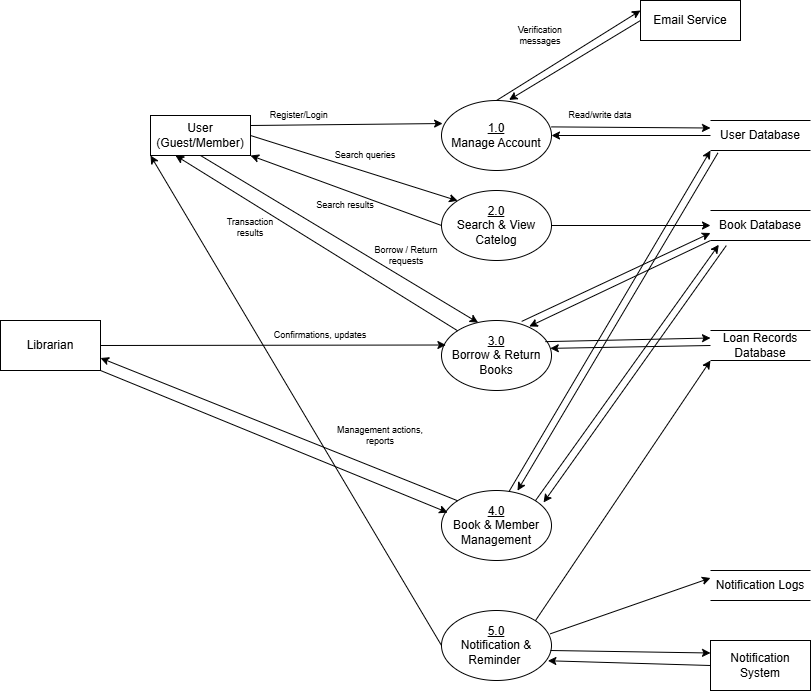

The diagram above was exported from draw.io. Its source (the exported page's mxGraphModel, read from the mxfile embedded in the PNG):
<mxGraphModel dx="1303" dy="669" grid="1" gridSize="10" guides="1" tooltips="1" connect="1" arrows="1" fold="1" page="1" pageScale="1" pageWidth="827" pageHeight="1169" math="0" shadow="0">
  <root>
    <mxCell id="0" />
    <mxCell id="1" parent="0" />
    <mxCell id="Z4YV2EoW-5DQyZLgKjvJ-1" value="&lt;u&gt;1.0&lt;/u&gt;&lt;div&gt;Manage Account&lt;/div&gt;" style="shape=ellipse;html=1;dashed=0;whiteSpace=wrap;perimeter=ellipsePerimeter;" vertex="1" parent="1">
      <mxGeometry x="591" y="220" width="110" height="70" as="geometry" />
    </mxCell>
    <mxCell id="Z4YV2EoW-5DQyZLgKjvJ-2" value="&lt;u&gt;2.0&lt;/u&gt;&lt;div&gt;Search &amp;amp; View Catelog&lt;/div&gt;" style="shape=ellipse;html=1;dashed=0;whiteSpace=wrap;perimeter=ellipsePerimeter;" vertex="1" parent="1">
      <mxGeometry x="591" y="310" width="110" height="70" as="geometry" />
    </mxCell>
    <mxCell id="Z4YV2EoW-5DQyZLgKjvJ-3" value="&lt;u&gt;3.0&lt;/u&gt;&lt;div&gt;Borrow &amp;amp; Return Books&lt;/div&gt;" style="shape=ellipse;html=1;dashed=0;whiteSpace=wrap;perimeter=ellipsePerimeter;" vertex="1" parent="1">
      <mxGeometry x="591" y="440" width="110" height="70" as="geometry" />
    </mxCell>
    <mxCell id="Z4YV2EoW-5DQyZLgKjvJ-4" value="&lt;u&gt;4.0&lt;/u&gt;&lt;div&gt;Book &amp;amp; Member Management&lt;/div&gt;" style="shape=ellipse;html=1;dashed=0;whiteSpace=wrap;perimeter=ellipsePerimeter;" vertex="1" parent="1">
      <mxGeometry x="591" y="610" width="110" height="70" as="geometry" />
    </mxCell>
    <mxCell id="Z4YV2EoW-5DQyZLgKjvJ-5" value="&lt;u&gt;5.0&lt;/u&gt;&lt;div&gt;Notification &amp;amp; Reminder&amp;nbsp;&lt;/div&gt;" style="shape=ellipse;html=1;dashed=0;whiteSpace=wrap;perimeter=ellipsePerimeter;" vertex="1" parent="1">
      <mxGeometry x="591" y="730" width="110" height="70" as="geometry" />
    </mxCell>
    <mxCell id="Z4YV2EoW-5DQyZLgKjvJ-6" value="User&lt;div&gt;(Guest/Member)&lt;/div&gt;" style="html=1;dashed=0;whiteSpace=wrap;" vertex="1" parent="1">
      <mxGeometry x="300" y="235" width="100" height="40" as="geometry" />
    </mxCell>
    <mxCell id="Z4YV2EoW-5DQyZLgKjvJ-7" value="Librarian" style="html=1;dashed=0;whiteSpace=wrap;" vertex="1" parent="1">
      <mxGeometry x="150" y="440" width="100" height="50" as="geometry" />
    </mxCell>
    <mxCell id="Z4YV2EoW-5DQyZLgKjvJ-8" value="Notification System" style="html=1;dashed=0;whiteSpace=wrap;" vertex="1" parent="1">
      <mxGeometry x="860" y="760" width="100" height="50" as="geometry" />
    </mxCell>
    <mxCell id="Z4YV2EoW-5DQyZLgKjvJ-10" value="Book Database" style="html=1;dashed=0;whiteSpace=wrap;shape=partialRectangle;right=0;left=0;" vertex="1" parent="1">
      <mxGeometry x="860" y="330" width="100" height="30" as="geometry" />
    </mxCell>
    <mxCell id="Z4YV2EoW-5DQyZLgKjvJ-11" value="Loan Records Database" style="html=1;dashed=0;whiteSpace=wrap;shape=partialRectangle;right=0;left=0;" vertex="1" parent="1">
      <mxGeometry x="860" y="450" width="100" height="30" as="geometry" />
    </mxCell>
    <mxCell id="Z4YV2EoW-5DQyZLgKjvJ-12" value="User Database" style="html=1;dashed=0;whiteSpace=wrap;shape=partialRectangle;right=0;left=0;" vertex="1" parent="1">
      <mxGeometry x="860" y="240" width="100" height="30" as="geometry" />
    </mxCell>
    <mxCell id="Z4YV2EoW-5DQyZLgKjvJ-13" value="Notification Logs" style="html=1;dashed=0;whiteSpace=wrap;shape=partialRectangle;right=0;left=0;" vertex="1" parent="1">
      <mxGeometry x="860" y="690" width="100" height="30" as="geometry" />
    </mxCell>
    <mxCell id="4Of_2zLjpgjquNRSZbU8-2" value="" style="endArrow=classic;html=1;rounded=0;entryX=1;entryY=1;entryDx=0;entryDy=0;exitX=0;exitY=0.5;exitDx=0;exitDy=0;" edge="1" parent="1" source="Z4YV2EoW-5DQyZLgKjvJ-2" target="Z4YV2EoW-5DQyZLgKjvJ-6">
      <mxGeometry width="50" height="50" relative="1" as="geometry">
        <mxPoint x="425" y="567" as="sourcePoint" />
        <mxPoint x="400" y="395" as="targetPoint" />
      </mxGeometry>
    </mxCell>
    <mxCell id="sJqJYE8HcU3z7l_DfI9Z-1" value="" style="endArrow=classic;html=1;rounded=0;exitX=0.5;exitY=1;exitDx=0;exitDy=0;entryX=0.333;entryY=0.031;entryDx=0;entryDy=0;entryPerimeter=0;" edge="1" parent="1" source="Z4YV2EoW-5DQyZLgKjvJ-6" target="Z4YV2EoW-5DQyZLgKjvJ-3">
      <mxGeometry width="50" height="50" relative="1" as="geometry">
        <mxPoint x="400" y="407.5" as="sourcePoint" />
        <mxPoint x="620" y="480" as="targetPoint" />
      </mxGeometry>
    </mxCell>
    <mxCell id="yCEqD-IsixsAbREB_0N9-1" value="" style="endArrow=classic;html=1;rounded=0;exitX=0.997;exitY=0.377;exitDx=0;exitDy=0;entryX=0;entryY=0.25;entryDx=0;entryDy=0;exitPerimeter=0;" edge="1" parent="1" source="Z4YV2EoW-5DQyZLgKjvJ-1" target="Z4YV2EoW-5DQyZLgKjvJ-12">
      <mxGeometry width="50" height="50" relative="1" as="geometry">
        <mxPoint x="750" y="360" as="sourcePoint" />
        <mxPoint x="840" y="308" as="targetPoint" />
      </mxGeometry>
    </mxCell>
    <mxCell id="MnJMfiOVIVPQjpQbNb7K-2" value="" style="endArrow=classic;html=1;rounded=0;entryX=0.04;entryY=0.35;entryDx=0;entryDy=0;entryPerimeter=0;exitX=1;exitY=0.5;exitDx=0;exitDy=0;" edge="1" parent="1" source="Z4YV2EoW-5DQyZLgKjvJ-7" target="Z4YV2EoW-5DQyZLgKjvJ-3">
      <mxGeometry width="50" height="50" relative="1" as="geometry">
        <mxPoint x="440" y="530" as="sourcePoint" />
        <mxPoint x="490" y="480" as="targetPoint" />
      </mxGeometry>
    </mxCell>
    <mxCell id="wlzW_5N2BPBwITE7sAB1-1" value="" style="endArrow=classic;html=1;rounded=0;exitX=1;exitY=1;exitDx=0;exitDy=0;entryX=0.056;entryY=0.315;entryDx=0;entryDy=0;entryPerimeter=0;" edge="1" parent="1" source="Z4YV2EoW-5DQyZLgKjvJ-7" target="Z4YV2EoW-5DQyZLgKjvJ-4">
      <mxGeometry width="50" height="50" relative="1" as="geometry">
        <mxPoint x="270" y="580" as="sourcePoint" />
        <mxPoint x="320" y="640" as="targetPoint" />
      </mxGeometry>
    </mxCell>
    <mxCell id="wlzW_5N2BPBwITE7sAB1-2" value="" style="endArrow=classic;html=1;rounded=0;entryX=1;entryY=0.75;entryDx=0;entryDy=0;exitX=0;exitY=0;exitDx=0;exitDy=0;" edge="1" parent="1" source="Z4YV2EoW-5DQyZLgKjvJ-4" target="Z4YV2EoW-5DQyZLgKjvJ-7">
      <mxGeometry width="50" height="50" relative="1" as="geometry">
        <mxPoint x="430" y="600" as="sourcePoint" />
        <mxPoint x="355.47" y="628" as="targetPoint" />
      </mxGeometry>
    </mxCell>
    <mxCell id="QGXfSEwNK2j6nAVYVNQ6-1" value="" style="endArrow=classic;html=1;rounded=0;entryX=0;entryY=0.5;entryDx=0;entryDy=0;exitX=1;exitY=0.5;exitDx=0;exitDy=0;" edge="1" parent="1" source="Z4YV2EoW-5DQyZLgKjvJ-2" target="Z4YV2EoW-5DQyZLgKjvJ-10">
      <mxGeometry width="50" height="50" relative="1" as="geometry">
        <mxPoint x="930" y="602" as="sourcePoint" />
        <mxPoint x="688" y="500" as="targetPoint" />
      </mxGeometry>
    </mxCell>
    <mxCell id="xeVJhiqZmkQoYutG9TiM-1" value="" style="endArrow=classic;html=1;rounded=0;entryX=0;entryY=0.25;entryDx=0;entryDy=0;exitX=0.989;exitY=0.333;exitDx=0;exitDy=0;exitPerimeter=0;" edge="1" parent="1" source="Z4YV2EoW-5DQyZLgKjvJ-5" target="Z4YV2EoW-5DQyZLgKjvJ-13">
      <mxGeometry width="50" height="50" relative="1" as="geometry">
        <mxPoint x="610" y="700" as="sourcePoint" />
        <mxPoint x="660" y="650" as="targetPoint" />
      </mxGeometry>
    </mxCell>
    <mxCell id="xeVJhiqZmkQoYutG9TiM-2" value="" style="endArrow=classic;html=1;rounded=0;entryX=0;entryY=0.25;entryDx=0;entryDy=0;exitX=0.989;exitY=0.285;exitDx=0;exitDy=0;exitPerimeter=0;" edge="1" parent="1" target="Z4YV2EoW-5DQyZLgKjvJ-8">
      <mxGeometry width="50" height="50" relative="1" as="geometry">
        <mxPoint x="700" y="770" as="sourcePoint" />
        <mxPoint x="920" y="748" as="targetPoint" />
      </mxGeometry>
    </mxCell>
    <mxCell id="-gOyRJTJ6HSvowU_3eGx-2" value="" style="endArrow=classic;html=1;rounded=0;exitX=1;exitY=0.25;exitDx=0;exitDy=0;entryX=0.01;entryY=0.329;entryDx=0;entryDy=0;entryPerimeter=0;" edge="1" parent="1" source="Z4YV2EoW-5DQyZLgKjvJ-6" target="Z4YV2EoW-5DQyZLgKjvJ-1">
      <mxGeometry width="50" height="50" relative="1" as="geometry">
        <mxPoint x="368" y="275" as="sourcePoint" />
        <mxPoint x="591" y="175" as="targetPoint" />
      </mxGeometry>
    </mxCell>
    <mxCell id="-gOyRJTJ6HSvowU_3eGx-3" value="Email Service" style="html=1;dashed=0;whiteSpace=wrap;" vertex="1" parent="1">
      <mxGeometry x="790" y="120" width="100" height="40" as="geometry" />
    </mxCell>
    <mxCell id="938zC2qpAN6CFWTLLOvu-1" value="Register/Login&amp;nbsp;" style="text;html=1;whiteSpace=wrap;strokeColor=none;fillColor=none;align=center;verticalAlign=middle;rounded=0;fontSize=9;rotation=0;" vertex="1" parent="1">
      <mxGeometry x="420.00076211353314" y="220.00038105676657" width="60" height="30" as="geometry" />
    </mxCell>
    <mxCell id="938zC2qpAN6CFWTLLOvu-2" value="" style="endArrow=classic;html=1;rounded=0;exitX=0;exitY=0.5;exitDx=0;exitDy=0;entryX=1;entryY=0.5;entryDx=0;entryDy=0;" edge="1" parent="1" source="Z4YV2EoW-5DQyZLgKjvJ-12" target="Z4YV2EoW-5DQyZLgKjvJ-1">
      <mxGeometry width="50" height="50" relative="1" as="geometry">
        <mxPoint x="690" y="294" as="sourcePoint" />
        <mxPoint x="849" y="290" as="targetPoint" />
      </mxGeometry>
    </mxCell>
    <mxCell id="938zC2qpAN6CFWTLLOvu-3" value="Read/write data" style="text;html=1;whiteSpace=wrap;strokeColor=none;fillColor=none;align=center;verticalAlign=middle;rounded=0;fontSize=9;rotation=0;" vertex="1" parent="1">
      <mxGeometry x="710" y="220" width="80" height="30" as="geometry" />
    </mxCell>
    <mxCell id="938zC2qpAN6CFWTLLOvu-4" value="" style="endArrow=classic;html=1;rounded=0;entryX=0;entryY=0.25;entryDx=0;entryDy=0;exitX=0.5;exitY=0;exitDx=0;exitDy=0;" edge="1" parent="1" source="Z4YV2EoW-5DQyZLgKjvJ-1" target="-gOyRJTJ6HSvowU_3eGx-3">
      <mxGeometry width="50" height="50" relative="1" as="geometry">
        <mxPoint x="680" y="190" as="sourcePoint" />
        <mxPoint x="730" y="140" as="targetPoint" />
      </mxGeometry>
    </mxCell>
    <mxCell id="938zC2qpAN6CFWTLLOvu-5" value="" style="endArrow=classic;html=1;rounded=0;exitX=0;exitY=0.5;exitDx=0;exitDy=0;entryX=0.614;entryY=-0.008;entryDx=0;entryDy=0;entryPerimeter=0;" edge="1" parent="1" source="-gOyRJTJ6HSvowU_3eGx-3" target="Z4YV2EoW-5DQyZLgKjvJ-1">
      <mxGeometry width="50" height="50" relative="1" as="geometry">
        <mxPoint x="656" y="230" as="sourcePoint" />
        <mxPoint x="780" y="200" as="targetPoint" />
      </mxGeometry>
    </mxCell>
    <mxCell id="938zC2qpAN6CFWTLLOvu-6" value="Verification messages" style="text;html=1;whiteSpace=wrap;strokeColor=none;fillColor=none;align=center;verticalAlign=middle;rounded=0;fontSize=9;rotation=0;" vertex="1" parent="1">
      <mxGeometry x="650" y="140" width="80" height="30" as="geometry" />
    </mxCell>
    <mxCell id="938zC2qpAN6CFWTLLOvu-7" value="" style="endArrow=classic;html=1;rounded=0;exitX=1;exitY=0.5;exitDx=0;exitDy=0;entryX=0;entryY=0;entryDx=0;entryDy=0;" edge="1" parent="1" source="Z4YV2EoW-5DQyZLgKjvJ-6" target="Z4YV2EoW-5DQyZLgKjvJ-2">
      <mxGeometry width="50" height="50" relative="1" as="geometry">
        <mxPoint x="410" y="292" as="sourcePoint" />
        <mxPoint x="602" y="290" as="targetPoint" />
      </mxGeometry>
    </mxCell>
    <mxCell id="lD3xxKJfzWSS4rqDT7mQ-1" value="Search queries" style="text;html=1;whiteSpace=wrap;strokeColor=none;fillColor=none;align=center;verticalAlign=middle;rounded=0;fontSize=9;rotation=0;" vertex="1" parent="1">
      <mxGeometry x="470" y="260" width="90" height="30" as="geometry" />
    </mxCell>
    <mxCell id="lD3xxKJfzWSS4rqDT7mQ-2" value="Search results" style="text;html=1;whiteSpace=wrap;strokeColor=none;fillColor=none;align=center;verticalAlign=middle;rounded=0;fontSize=9;rotation=0;" vertex="1" parent="1">
      <mxGeometry x="450" y="310" width="90" height="30" as="geometry" />
    </mxCell>
    <mxCell id="lD3xxKJfzWSS4rqDT7mQ-3" value="Borrow / Return requests" style="text;html=1;whiteSpace=wrap;strokeColor=none;fillColor=none;align=center;verticalAlign=middle;rounded=0;fontSize=9;rotation=0;" vertex="1" parent="1">
      <mxGeometry x="521" y="360" width="70" height="30" as="geometry" />
    </mxCell>
    <mxCell id="lD3xxKJfzWSS4rqDT7mQ-6" value="Confirmations, updates" style="text;html=1;whiteSpace=wrap;strokeColor=none;fillColor=none;align=center;verticalAlign=middle;rounded=0;fontSize=9;rotation=0;" vertex="1" parent="1">
      <mxGeometry x="420" y="440" width="100" height="30" as="geometry" />
    </mxCell>
    <mxCell id="lD3xxKJfzWSS4rqDT7mQ-7" value="" style="endArrow=classic;html=1;rounded=0;exitX=0;exitY=0;exitDx=0;exitDy=0;entryX=0.25;entryY=1;entryDx=0;entryDy=0;" edge="1" parent="1" source="Z4YV2EoW-5DQyZLgKjvJ-3" target="Z4YV2EoW-5DQyZLgKjvJ-6">
      <mxGeometry width="50" height="50" relative="1" as="geometry">
        <mxPoint x="250" y="290" as="sourcePoint" />
        <mxPoint x="528" y="457" as="targetPoint" />
      </mxGeometry>
    </mxCell>
    <mxCell id="lD3xxKJfzWSS4rqDT7mQ-8" value="Transaction results" style="text;whiteSpace=wrap;html=1;align=center;fontSize=9;" vertex="1" parent="1">
      <mxGeometry x="370" y="330" width="60" height="30" as="geometry" />
    </mxCell>
    <mxCell id="lD3xxKJfzWSS4rqDT7mQ-9" value="" style="endArrow=classic;html=1;rounded=0;entryX=0;entryY=0.25;entryDx=0;entryDy=0;exitX=0.944;exitY=0.302;exitDx=0;exitDy=0;exitPerimeter=0;" edge="1" parent="1" source="Z4YV2EoW-5DQyZLgKjvJ-3" target="Z4YV2EoW-5DQyZLgKjvJ-11">
      <mxGeometry width="50" height="50" relative="1" as="geometry">
        <mxPoint x="701" y="474.47" as="sourcePoint" />
        <mxPoint x="860" y="474.47" as="targetPoint" />
      </mxGeometry>
    </mxCell>
    <mxCell id="lD3xxKJfzWSS4rqDT7mQ-10" value="" style="endArrow=classic;html=1;rounded=0;exitX=0;exitY=0.5;exitDx=0;exitDy=0;entryX=0.989;entryY=0.398;entryDx=0;entryDy=0;entryPerimeter=0;" edge="1" parent="1" source="Z4YV2EoW-5DQyZLgKjvJ-11" target="Z4YV2EoW-5DQyZLgKjvJ-3">
      <mxGeometry width="50" height="50" relative="1" as="geometry">
        <mxPoint x="705" y="471" as="sourcePoint" />
        <mxPoint x="750" y="520" as="targetPoint" />
      </mxGeometry>
    </mxCell>
    <mxCell id="lD3xxKJfzWSS4rqDT7mQ-11" value="" style="endArrow=classic;html=1;rounded=0;entryX=0;entryY=0.75;entryDx=0;entryDy=0;exitX=0.729;exitY=0.013;exitDx=0;exitDy=0;exitPerimeter=0;" edge="1" parent="1" source="Z4YV2EoW-5DQyZLgKjvJ-3" target="Z4YV2EoW-5DQyZLgKjvJ-10">
      <mxGeometry width="50" height="50" relative="1" as="geometry">
        <mxPoint x="680" y="423" as="sourcePoint" />
        <mxPoint x="845" y="420" as="targetPoint" />
      </mxGeometry>
    </mxCell>
    <mxCell id="lD3xxKJfzWSS4rqDT7mQ-12" value="" style="endArrow=classic;html=1;rounded=0;exitX=0;exitY=1;exitDx=0;exitDy=0;entryX=0.798;entryY=0.085;entryDx=0;entryDy=0;entryPerimeter=0;" edge="1" parent="1" source="Z4YV2EoW-5DQyZLgKjvJ-10" target="Z4YV2EoW-5DQyZLgKjvJ-3">
      <mxGeometry width="50" height="50" relative="1" as="geometry">
        <mxPoint x="681" y="451" as="sourcePoint" />
        <mxPoint x="790" y="430" as="targetPoint" />
      </mxGeometry>
    </mxCell>
    <mxCell id="lD3xxKJfzWSS4rqDT7mQ-13" value="Management actions, reports" style="text;html=1;whiteSpace=wrap;strokeColor=none;fillColor=none;align=center;verticalAlign=middle;rounded=0;fontSize=9;rotation=0;" vertex="1" parent="1">
      <mxGeometry x="480" y="540" width="100" height="30" as="geometry" />
    </mxCell>
    <mxCell id="lD3xxKJfzWSS4rqDT7mQ-14" value="" style="endArrow=classic;html=1;rounded=0;entryX=0;entryY=1;entryDx=0;entryDy=0;exitX=0.614;exitY=0.014;exitDx=0;exitDy=0;exitPerimeter=0;" edge="1" parent="1" source="Z4YV2EoW-5DQyZLgKjvJ-4" target="Z4YV2EoW-5DQyZLgKjvJ-12">
      <mxGeometry width="50" height="50" relative="1" as="geometry">
        <mxPoint x="660" y="609" as="sourcePoint" />
        <mxPoint x="618" y="450" as="targetPoint" />
      </mxGeometry>
    </mxCell>
    <mxCell id="lD3xxKJfzWSS4rqDT7mQ-15" value="" style="endArrow=classic;html=1;rounded=0;exitX=0.074;exitY=1.082;exitDx=0;exitDy=0;entryX=0.691;entryY=0.002;entryDx=0;entryDy=0;entryPerimeter=0;exitPerimeter=0;" edge="1" parent="1" source="Z4YV2EoW-5DQyZLgKjvJ-12" target="Z4YV2EoW-5DQyZLgKjvJ-4">
      <mxGeometry width="50" height="50" relative="1" as="geometry">
        <mxPoint x="680" y="639" as="sourcePoint" />
        <mxPoint x="790" y="639" as="targetPoint" />
      </mxGeometry>
    </mxCell>
    <mxCell id="lD3xxKJfzWSS4rqDT7mQ-16" value="" style="endArrow=classic;html=1;rounded=0;exitX=0.158;exitY=1.17;exitDx=0;exitDy=0;entryX=0.928;entryY=0.171;entryDx=0;entryDy=0;entryPerimeter=0;exitPerimeter=0;" edge="1" parent="1" source="Z4YV2EoW-5DQyZLgKjvJ-10" target="Z4YV2EoW-5DQyZLgKjvJ-4">
      <mxGeometry width="50" height="50" relative="1" as="geometry">
        <mxPoint x="920" y="366" as="sourcePoint" />
        <mxPoint x="720" y="704" as="targetPoint" />
      </mxGeometry>
    </mxCell>
    <mxCell id="lD3xxKJfzWSS4rqDT7mQ-17" value="" style="endArrow=classic;html=1;rounded=0;exitX=1;exitY=0;exitDx=0;exitDy=0;entryX=0.083;entryY=1.142;entryDx=0;entryDy=0;entryPerimeter=0;" edge="1" parent="1" source="Z4YV2EoW-5DQyZLgKjvJ-4" target="Z4YV2EoW-5DQyZLgKjvJ-10">
      <mxGeometry width="50" height="50" relative="1" as="geometry">
        <mxPoint x="920" y="342" as="sourcePoint" />
        <mxPoint x="800" y="440" as="targetPoint" />
      </mxGeometry>
    </mxCell>
    <mxCell id="lD3xxKJfzWSS4rqDT7mQ-18" value="" style="endArrow=classic;html=1;rounded=0;entryX=0;entryY=1;entryDx=0;entryDy=0;exitX=1;exitY=0;exitDx=0;exitDy=0;" edge="1" parent="1" source="Z4YV2EoW-5DQyZLgKjvJ-5" target="Z4YV2EoW-5DQyZLgKjvJ-11">
      <mxGeometry width="50" height="50" relative="1" as="geometry">
        <mxPoint x="700" y="680" as="sourcePoint" />
        <mxPoint x="920" y="655" as="targetPoint" />
      </mxGeometry>
    </mxCell>
    <mxCell id="lD3xxKJfzWSS4rqDT7mQ-19" value="" style="endArrow=classic;html=1;rounded=0;entryX=0;entryY=1;entryDx=0;entryDy=0;exitX=0;exitY=0.5;exitDx=0;exitDy=0;" edge="1" parent="1" source="Z4YV2EoW-5DQyZLgKjvJ-5" target="Z4YV2EoW-5DQyZLgKjvJ-6">
      <mxGeometry width="50" height="50" relative="1" as="geometry">
        <mxPoint x="475" y="775" as="sourcePoint" />
        <mxPoint x="650" y="515" as="targetPoint" />
      </mxGeometry>
    </mxCell>
    <mxCell id="lD3xxKJfzWSS4rqDT7mQ-20" value="" style="endArrow=classic;html=1;rounded=0;entryX=0.967;entryY=0.718;entryDx=0;entryDy=0;exitX=0;exitY=0.5;exitDx=0;exitDy=0;entryPerimeter=0;" edge="1" parent="1" source="Z4YV2EoW-5DQyZLgKjvJ-8" target="Z4YV2EoW-5DQyZLgKjvJ-5">
      <mxGeometry width="50" height="50" relative="1" as="geometry">
        <mxPoint x="660" y="820" as="sourcePoint" />
        <mxPoint x="820" y="823" as="targetPoint" />
      </mxGeometry>
    </mxCell>
  </root>
</mxGraphModel>